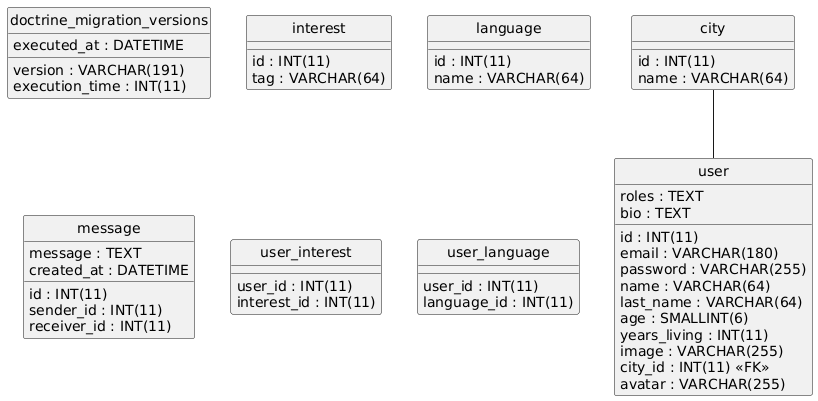

The diagram above was rendered by PlantUML. Its source (embedded in the PNG):
@startuml
hide circle
skinparam linetype ortho

entity "city" as city {
  id : INT(11)
  name : VARCHAR(64)
}

entity "doctrine_migration_versions" as doctrine_migration_versions {
  version : VARCHAR(191)
  executed_at : DATETIME
  execution_time : INT(11)
}

entity "interest" as interest {
  id : INT(11)
  tag : VARCHAR(64)
}

entity "language" as language {
  id : INT(11)
  name : VARCHAR(64)
}

entity "message" as message {
  id : INT(11)
  sender_id : INT(11)
  receiver_id : INT(11)
  message : TEXT
  created_at : DATETIME
}

entity "user" as user {
  id : INT(11)
  email : VARCHAR(180)
  roles : TEXT
  password : VARCHAR(255)
  name : VARCHAR(64)
  last_name : VARCHAR(64)
  age : SMALLINT(6)
  bio : TEXT
  years_living : INT(11)
  image : VARCHAR(255)
  city_id : INT(11) <<FK>>
  avatar : VARCHAR(255)
}

entity "user_interest" as user_interest {
  user_id : INT(11)
  interest_id : INT(11)
}

entity "user_language" as user_language {
  user_id : INT(11)
  language_id : INT(11)
}

city -- user
@enduml